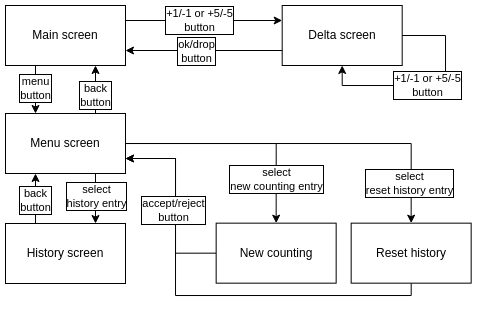

The diagram above was exported from draw.io. Its source (the exported page's mxGraphModel, read from the mxfile embedded in the PNG):
<mxGraphModel dx="637" dy="587" grid="1" gridSize="10" guides="1" tooltips="1" connect="1" arrows="1" fold="1" page="1" pageScale="1" pageWidth="850" pageHeight="1100" math="0" shadow="0">
  <root>
    <mxCell id="0" />
    <mxCell id="1" parent="0" />
    <mxCell id="_vOe7OT2mSbDr_hVxPIl-11" style="edgeStyle=orthogonalEdgeStyle;rounded=0;orthogonalLoop=1;jettySize=auto;html=1;entryX=0.25;entryY=0;entryDx=0;entryDy=0;exitX=0.25;exitY=1;exitDx=0;exitDy=0;" edge="1" parent="1" source="_vOe7OT2mSbDr_hVxPIl-5" target="_vOe7OT2mSbDr_hVxPIl-7">
      <mxGeometry relative="1" as="geometry" />
    </mxCell>
    <mxCell id="_vOe7OT2mSbDr_hVxPIl-12" value="menu&lt;br&gt;button" style="edgeLabel;html=1;align=center;verticalAlign=middle;resizable=0;points=[];labelBorderColor=default;" vertex="1" connectable="0" parent="_vOe7OT2mSbDr_hVxPIl-11">
      <mxGeometry x="-0.0667" y="2" relative="1" as="geometry">
        <mxPoint x="-2" as="offset" />
      </mxGeometry>
    </mxCell>
    <mxCell id="_vOe7OT2mSbDr_hVxPIl-14" style="edgeStyle=orthogonalEdgeStyle;rounded=0;orthogonalLoop=1;jettySize=auto;html=1;entryX=0;entryY=0.25;entryDx=0;entryDy=0;exitX=1;exitY=0.25;exitDx=0;exitDy=0;" edge="1" parent="1" source="_vOe7OT2mSbDr_hVxPIl-5" target="_vOe7OT2mSbDr_hVxPIl-6">
      <mxGeometry relative="1" as="geometry" />
    </mxCell>
    <mxCell id="_vOe7OT2mSbDr_hVxPIl-15" value="+1/-1 or +5/-5&lt;br&gt;button" style="edgeLabel;html=1;align=center;verticalAlign=middle;resizable=0;points=[];labelBorderColor=default;" vertex="1" connectable="0" parent="_vOe7OT2mSbDr_hVxPIl-14">
      <mxGeometry x="0.2571" y="1" relative="1" as="geometry">
        <mxPoint x="-25" y="1" as="offset" />
      </mxGeometry>
    </mxCell>
    <mxCell id="_vOe7OT2mSbDr_hVxPIl-5" value="Main screen" style="rounded=0;whiteSpace=wrap;html=1;" vertex="1" parent="1">
      <mxGeometry x="120" y="280" width="120" height="60" as="geometry" />
    </mxCell>
    <mxCell id="_vOe7OT2mSbDr_hVxPIl-6" value="Delta screen" style="rounded=0;whiteSpace=wrap;html=1;" vertex="1" parent="1">
      <mxGeometry x="396.69" y="280" width="120" height="60" as="geometry" />
    </mxCell>
    <mxCell id="_vOe7OT2mSbDr_hVxPIl-21" style="edgeStyle=orthogonalEdgeStyle;rounded=0;orthogonalLoop=1;jettySize=auto;html=1;entryX=0.5;entryY=0;entryDx=0;entryDy=0;" edge="1" parent="1" source="_vOe7OT2mSbDr_hVxPIl-7" target="_vOe7OT2mSbDr_hVxPIl-9">
      <mxGeometry relative="1" as="geometry" />
    </mxCell>
    <mxCell id="_vOe7OT2mSbDr_hVxPIl-27" value="select&lt;br&gt;reset history entry" style="edgeLabel;html=1;align=center;verticalAlign=middle;resizable=0;points=[];labelBorderColor=default;" vertex="1" connectable="0" parent="_vOe7OT2mSbDr_hVxPIl-21">
      <mxGeometry x="0.4353" y="1" relative="1" as="geometry">
        <mxPoint x="21" y="41" as="offset" />
      </mxGeometry>
    </mxCell>
    <mxCell id="_vOe7OT2mSbDr_hVxPIl-22" style="edgeStyle=orthogonalEdgeStyle;rounded=0;orthogonalLoop=1;jettySize=auto;html=1;entryX=0.5;entryY=0;entryDx=0;entryDy=0;" edge="1" parent="1" source="_vOe7OT2mSbDr_hVxPIl-7" target="_vOe7OT2mSbDr_hVxPIl-10">
      <mxGeometry relative="1" as="geometry" />
    </mxCell>
    <mxCell id="_vOe7OT2mSbDr_hVxPIl-28" value="select&lt;br&gt;new counting entry" style="edgeLabel;html=1;align=center;verticalAlign=middle;resizable=0;points=[];labelBorderColor=default;" vertex="1" connectable="0" parent="_vOe7OT2mSbDr_hVxPIl-22">
      <mxGeometry x="0.7425" y="-1" relative="1" as="geometry">
        <mxPoint x="1" y="-14" as="offset" />
      </mxGeometry>
    </mxCell>
    <mxCell id="_vOe7OT2mSbDr_hVxPIl-25" style="edgeStyle=orthogonalEdgeStyle;rounded=0;orthogonalLoop=1;jettySize=auto;html=1;entryX=0.75;entryY=0;entryDx=0;entryDy=0;exitX=0.75;exitY=1;exitDx=0;exitDy=0;" edge="1" parent="1" source="_vOe7OT2mSbDr_hVxPIl-7" target="_vOe7OT2mSbDr_hVxPIl-8">
      <mxGeometry relative="1" as="geometry" />
    </mxCell>
    <mxCell id="_vOe7OT2mSbDr_hVxPIl-26" value="select&lt;br&gt;history entry" style="edgeLabel;html=1;align=center;verticalAlign=middle;resizable=0;points=[];labelBorderColor=default;" vertex="1" connectable="0" parent="_vOe7OT2mSbDr_hVxPIl-25">
      <mxGeometry x="-0.1062" y="1" relative="1" as="geometry">
        <mxPoint as="offset" />
      </mxGeometry>
    </mxCell>
    <mxCell id="_vOe7OT2mSbDr_hVxPIl-35" style="edgeStyle=orthogonalEdgeStyle;rounded=0;orthogonalLoop=1;jettySize=auto;html=1;entryX=0.75;entryY=1;entryDx=0;entryDy=0;exitX=0.75;exitY=0;exitDx=0;exitDy=0;" edge="1" parent="1" source="_vOe7OT2mSbDr_hVxPIl-7" target="_vOe7OT2mSbDr_hVxPIl-5">
      <mxGeometry relative="1" as="geometry" />
    </mxCell>
    <mxCell id="_vOe7OT2mSbDr_hVxPIl-36" value="back&lt;br&gt;button" style="edgeLabel;html=1;align=center;verticalAlign=middle;resizable=0;points=[];labelBackgroundColor=default;labelBorderColor=default;" vertex="1" connectable="0" parent="_vOe7OT2mSbDr_hVxPIl-35">
      <mxGeometry x="0.0977" y="3" relative="1" as="geometry">
        <mxPoint x="3" y="8" as="offset" />
      </mxGeometry>
    </mxCell>
    <mxCell id="_vOe7OT2mSbDr_hVxPIl-7" value="Menu screen" style="rounded=0;whiteSpace=wrap;html=1;" vertex="1" parent="1">
      <mxGeometry x="120" y="388" width="120" height="60" as="geometry" />
    </mxCell>
    <mxCell id="_vOe7OT2mSbDr_hVxPIl-23" style="edgeStyle=orthogonalEdgeStyle;rounded=0;orthogonalLoop=1;jettySize=auto;html=1;entryX=0.25;entryY=1;entryDx=0;entryDy=0;exitX=0.25;exitY=0;exitDx=0;exitDy=0;" edge="1" parent="1" source="_vOe7OT2mSbDr_hVxPIl-8" target="_vOe7OT2mSbDr_hVxPIl-7">
      <mxGeometry relative="1" as="geometry" />
    </mxCell>
    <mxCell id="_vOe7OT2mSbDr_hVxPIl-24" value="back&lt;br&gt;button" style="edgeLabel;html=1;align=center;verticalAlign=middle;resizable=0;points=[];labelBorderColor=default;" vertex="1" connectable="0" parent="_vOe7OT2mSbDr_hVxPIl-23">
      <mxGeometry x="-0.0828" relative="1" as="geometry">
        <mxPoint as="offset" />
      </mxGeometry>
    </mxCell>
    <mxCell id="_vOe7OT2mSbDr_hVxPIl-8" value="History screen" style="rounded=0;whiteSpace=wrap;html=1;" vertex="1" parent="1">
      <mxGeometry x="120" y="498" width="120" height="60" as="geometry" />
    </mxCell>
    <mxCell id="_vOe7OT2mSbDr_hVxPIl-37" style="edgeStyle=orthogonalEdgeStyle;rounded=0;orthogonalLoop=1;jettySize=auto;html=1;entryX=1;entryY=0.75;entryDx=0;entryDy=0;" edge="1" parent="1" source="_vOe7OT2mSbDr_hVxPIl-9" target="_vOe7OT2mSbDr_hVxPIl-7">
      <mxGeometry relative="1" as="geometry">
        <Array as="points">
          <mxPoint x="526" y="570" />
          <mxPoint x="290" y="570" />
          <mxPoint x="290" y="433" />
        </Array>
      </mxGeometry>
    </mxCell>
    <mxCell id="_vOe7OT2mSbDr_hVxPIl-9" value="Reset history" style="rounded=0;whiteSpace=wrap;html=1;" vertex="1" parent="1">
      <mxGeometry x="465.65999999999997" y="497.66" width="120" height="60" as="geometry" />
    </mxCell>
    <mxCell id="_vOe7OT2mSbDr_hVxPIl-10" value="New counting" style="rounded=0;whiteSpace=wrap;html=1;" vertex="1" parent="1">
      <mxGeometry x="330.65999999999997" y="497.66" width="120" height="60" as="geometry" />
    </mxCell>
    <mxCell id="_vOe7OT2mSbDr_hVxPIl-18" style="edgeStyle=orthogonalEdgeStyle;rounded=0;orthogonalLoop=1;jettySize=auto;html=1;entryX=1;entryY=0.75;entryDx=0;entryDy=0;exitX=0;exitY=0.75;exitDx=0;exitDy=0;" edge="1" parent="1" source="_vOe7OT2mSbDr_hVxPIl-6" target="_vOe7OT2mSbDr_hVxPIl-5">
      <mxGeometry relative="1" as="geometry">
        <Array as="points">
          <mxPoint x="320" y="325" />
          <mxPoint x="320" y="325" />
        </Array>
      </mxGeometry>
    </mxCell>
    <mxCell id="_vOe7OT2mSbDr_hVxPIl-19" value="ok/drop&lt;br&gt;button" style="edgeLabel;html=1;align=center;verticalAlign=middle;resizable=0;points=[];labelBorderColor=default;" vertex="1" connectable="0" parent="_vOe7OT2mSbDr_hVxPIl-18">
      <mxGeometry x="0.2418" y="1" relative="1" as="geometry">
        <mxPoint x="11" as="offset" />
      </mxGeometry>
    </mxCell>
    <mxCell id="_vOe7OT2mSbDr_hVxPIl-31" style="edgeStyle=orthogonalEdgeStyle;rounded=0;orthogonalLoop=1;jettySize=auto;html=1;entryX=1;entryY=0.75;entryDx=0;entryDy=0;exitX=0;exitY=0.5;exitDx=0;exitDy=0;" edge="1" parent="1" source="_vOe7OT2mSbDr_hVxPIl-10" target="_vOe7OT2mSbDr_hVxPIl-7">
      <mxGeometry relative="1" as="geometry">
        <mxPoint x="590" y="528" as="sourcePoint" />
        <mxPoint x="250" y="443" as="targetPoint" />
        <Array as="points">
          <mxPoint x="290" y="528" />
          <mxPoint x="290" y="433" />
        </Array>
      </mxGeometry>
    </mxCell>
    <mxCell id="_vOe7OT2mSbDr_hVxPIl-32" value="accept/reject&lt;br&gt;button" style="edgeLabel;html=1;align=center;verticalAlign=middle;resizable=0;points=[];labelBorderColor=default;" vertex="1" connectable="0" parent="_vOe7OT2mSbDr_hVxPIl-31">
      <mxGeometry x="-0.1661" y="-1" relative="1" as="geometry">
        <mxPoint x="-3" y="-6" as="offset" />
      </mxGeometry>
    </mxCell>
    <mxCell id="_vOe7OT2mSbDr_hVxPIl-33" style="edgeStyle=orthogonalEdgeStyle;rounded=0;orthogonalLoop=1;jettySize=auto;html=1;entryX=0.5;entryY=1;entryDx=0;entryDy=0;exitX=1;exitY=0.5;exitDx=0;exitDy=0;" edge="1" parent="1" source="_vOe7OT2mSbDr_hVxPIl-6" target="_vOe7OT2mSbDr_hVxPIl-6">
      <mxGeometry relative="1" as="geometry">
        <Array as="points">
          <mxPoint x="560" y="310" />
          <mxPoint x="560" y="360" />
          <mxPoint x="457" y="360" />
        </Array>
      </mxGeometry>
    </mxCell>
    <mxCell id="_vOe7OT2mSbDr_hVxPIl-34" value="+1/-1 or +5/-5&lt;br style=&quot;border-color: var(--border-color);&quot;&gt;button" style="edgeLabel;html=1;align=center;verticalAlign=middle;resizable=0;points=[];labelBorderColor=default;" vertex="1" connectable="0" parent="_vOe7OT2mSbDr_hVxPIl-33">
      <mxGeometry x="0.0271" y="2" relative="1" as="geometry">
        <mxPoint y="-2" as="offset" />
      </mxGeometry>
    </mxCell>
  </root>
</mxGraphModel>